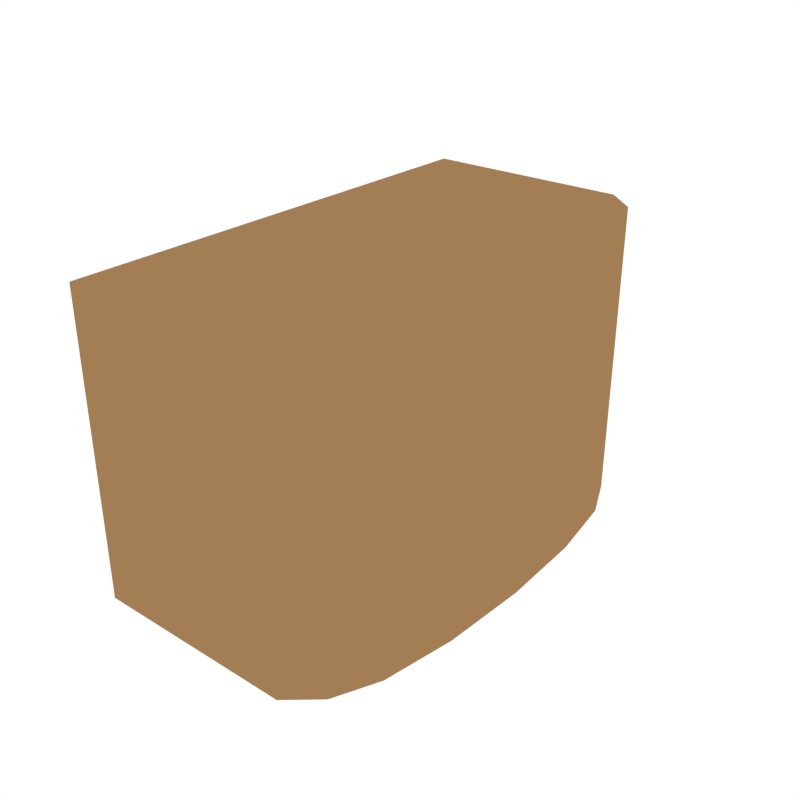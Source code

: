 # Source: Platform_CenterRight.blend  (saved by Blender 2.79.0; exported with 4.5.12 LTS)
import bpy
from mathutils import Matrix  # noqa: F401  (used for matrix-valued properties, if any)

bpy.ops.wm.read_factory_settings(use_empty=True)
scene = bpy.context.scene
scene.name = 'Scene'

# ---- collections
col_collection_1 = bpy.data.collections.new('Collection 1'); scene.collection.children.link(col_collection_1)

# ---- materials (node trees are filled in below, after node groups)
mat_lightbrown = bpy.data.materials.new('LightBrown')
mat_lightbrown.alpha_threshold = 0.0
mat_lightbrown.diffuse_color = (0.3672, 0.2073, 0.08883, 1.0)
mat_lightbrown.roughness = 0.5
mat_green = bpy.data.materials.new('Green')
mat_green.alpha_threshold = 0.0
mat_green.diffuse_color = (0.1909, 0.4793, 0.1745, 1.0)
mat_green.roughness = 0.5

# ---- material node trees

# ---- world
world_world = bpy.data.worlds.new('World'); scene.world = world_world
world_world.color = (1.0, 1.0, 1.0)
world_world.use_sun_shadow = False
world_world.sun_shadow_jitter_overblur = 0.0
world_world.cycles.sampling_method = 'NONE'
world_world.cycles.sample_map_resolution = 256

# ---- meshes
me_cube_053 = bpy.data.meshes.new('Cube.053')
me_cube_053.from_pydata([(-0.03183, -1.563, 1.0), (0.564, -1.388, 1.0), (0.7739, -0.5946, 1.0), (0.7739, 0.5946, 1.0), (0.564, 1.388, 1.0), (-0.03183, 1.563, 1.0), (-1.0, -1.563, 1.0), (-1.0, 1.563, 1.0), (0.3617, -1.563, 1.0), (-0.5114, -1.563, 1.0), (0.6951, -1.09, 1.0), (0.8003, 3.724e-07, 1.0), (0.6951, 1.09, 1.0), (0.3617, 1.563, 1.0), (-0.5114, 1.563, 1.0), (-0.03183, -1.563, -1.0), (0.564, -1.388, -1.0), (0.7739, -0.5946, -1.0), (0.7739, 0.5946, -1.0), (0.564, 1.388, -1.0), (-0.03183, 1.563, -1.0), (-1.0, -1.563, -1.0), (-1.0, 1.563, -1.0), (0.3617, -1.563, -1.0), (-0.5114, -1.563, -1.0), (0.6951, -1.09, -1.0), (0.8003, 3.724e-07, -1.0), (0.6951, 1.09, -1.0), (0.3617, 1.563, -1.0), (-0.5114, 1.563, -1.0)], [], [(11, 26, 18, 3), (6, 21, 24, 9), (10, 25, 17, 2), (2, 17, 26, 11), (1, 16, 25, 10), (8, 23, 16, 1), (9, 24, 15, 0), (5, 20, 29, 14), (0, 15, 23, 8), (13, 28, 20, 5), (12, 27, 19, 4), (14, 29, 22, 7), (4, 19, 28, 13), (3, 18, 27, 12), (6, 7, 22, 21), (8, 1, 10, 2, 11, 3, 12, 4, 13), (23, 28, 19, 27, 18, 26, 17, 25, 16), (9, 14, 7, 6), (0, 5, 14, 9), (13, 5, 0, 8), (29, 24, 21, 22), (20, 15, 24, 29), (28, 23, 15, 20)])
me_cube_053.materials.append(mat_lightbrown)
me_cube_053.materials.append(mat_green)
me_cube_053.use_remesh_preserve_volume = False
me_cube_053.use_remesh_preserve_attributes = False
me_cube_053.use_mirror_vertex_groups = False
me_cube_053.update()

# ---- objects
ob_platform_centerright = bpy.data.objects.new('Platform_CenterRight', me_cube_053)

# ---- transforms, parenting, visibility, modifiers, constraints
ob_platform_centerright.location = (0.0, 0.0, 0.0)
ob_platform_centerright.lineart.crease_threshold = 0.0

# ---- collection membership
col_collection_1.objects.link(ob_platform_centerright)

# ---- scene / render settings (as saved in the file)
scene.frame_start = 1; scene.frame_end = 250; scene.frame_set(0)
scene.render.engine = 'CYCLES'
scene.render.resolution_x = 1000
scene.render.resolution_y = 1000
scene.render.dither_intensity = 0.0
scene.cycles.samples = 200
scene.cycles.sampling_pattern = 'TABULATED_SOBOL'
scene.cycles.light_sampling_threshold = 0.0
scene.cycles.use_adaptive_sampling = False
scene.cycles.use_light_tree = False
scene.cycles.caustics_reflective = False
scene.cycles.caustics_refractive = False
scene.cycles.blur_glossy = 0.0
scene.cycles.max_bounces = 2
scene.cycles.pixel_filter_type = 'GAUSSIAN'
scene.cycles.sample_clamp_indirect = 0.0
scene.view_settings.view_transform = 'Standard'
bpy.context.view_layer.update()

# ---- added for rendering (the .blend has no active camera): camera
cam_auto = bpy.data.cameras.new('AutoCamera')
cam_auto.lens = 50.0
cam_auto.sensor_width = 36.0
cam_auto.clip_end = 1000.0
ob_auto_camera = bpy.data.objects.new('AutoCamera', cam_auto)
scene.collection.objects.link(ob_auto_camera)
ob_auto_camera.location = (3.71587, -4.57887, 3.05258)
ob_auto_camera.rotation_euler = (1.09748, -7.21219e-08, 0.694738)
scene.camera = ob_auto_camera
bpy.context.view_layer.update()
